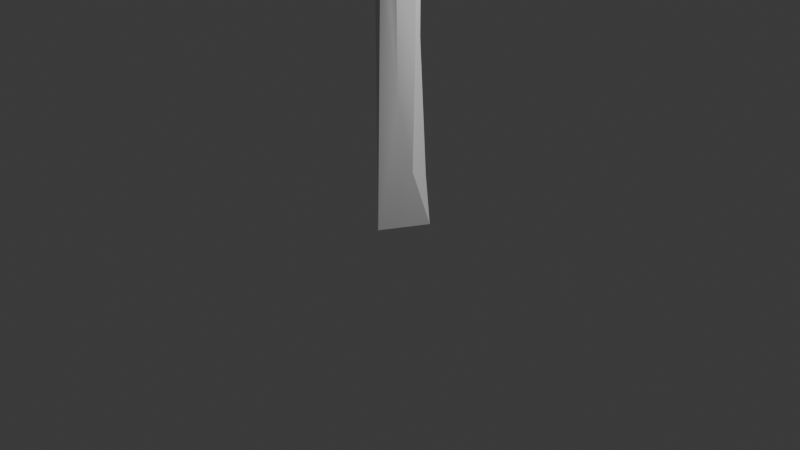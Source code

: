 # Source: Crystal.blend  (saved by Blender 4.4.32; exported with 4.5.12 LTS)
import bpy
from mathutils import Matrix  # noqa: F401  (used for matrix-valued properties, if any)

bpy.ops.wm.read_factory_settings(use_empty=True)
scene = bpy.context.scene
scene.name = 'Scene'

# ---- collections
col_collection = bpy.data.collections.new('Collection'); scene.collection.children.link(col_collection)

# ---- node groups
ng_smooth_by_angle = bpy.data.node_groups.new('Smooth by Angle', 'GeometryNodeTree')
_s = ng_smooth_by_angle.interface.new_socket(name='Mesh', in_out='OUTPUT', socket_type='NodeSocketGeometry')
_s = ng_smooth_by_angle.interface.new_socket(name='Mesh', in_out='INPUT', socket_type='NodeSocketGeometry')
_s = ng_smooth_by_angle.interface.new_socket(name='Angle', in_out='INPUT', socket_type='NodeSocketFloat')
_s.subtype = 'ANGLE'
_s.default_value = 0.5236
_s.min_value = 0.0
_s.max_value = 3.142
_s.description = 'Maximum face angle for smooth edges'
_s = ng_smooth_by_angle.interface.new_socket(name='Ignore Sharpness', in_out='INPUT', socket_type='NodeSocketBool')
_s.force_non_field = True
ng_smooth_by_angle.description = 'Set the sharpness of mesh edges based on the angle between the neighboring faces'
ng_smooth_by_angle.is_modifier = True
_N = ng_smooth_by_angle.nodes; _L = ng_smooth_by_angle.links
n0 = _N.new('GeometryNodeSetShadeSmooth'); n0.name = 'Set Shade Smooth'; n0.location = (120, -80)
n0.domain = 'EDGE'
n1 = _N.new('GeometryNodeSetShadeSmooth'); n1.name = 'Set Shade Smooth.001'; n1.location = (300, -80)
n2 = _N.new('NodeGroupOutput'); n2.name = 'Group Output'; n2.location = (480, -80)
n3 = _N.new('GeometryNodeInputMeshEdgeAngle'); n3.name = 'Edge Angle'; n3.location = (-440, -240)
n4 = _N.new('NodeGroupInput'); n4.name = 'Group Input'; n4.location = (-80, -80)
n5 = _N.new('GeometryNodeInputEdgeSmooth'); n5.name = 'Is Edge Smooth'; n5.location = (-260, -120)
n6 = _N.new('GeometryNodeInputShadeSmooth'); n6.name = 'Is Shade Smooth'; n6.location = (-440, -397)
n7 = _N.new('FunctionNodeCompare'); n7.name = 'Compare'; n7.location = (-260, -260)
n7.operation = 'LESS_EQUAL'
n7.inputs[6].default_value = (0.0, 0.0, 0.0, 0.0)
n7.inputs[7].default_value = (0.0, 0.0, 0.0, 0.0)
n8 = _N.new('FunctionNodeBooleanMath'); n8.name = 'Boolean Math.001'; n8.location = (-80, -260)
n9 = _N.new('NodeGroupInput'); n9.name = 'Group Input.001'; n9.location = (-440, -329)
n10 = _N.new('NodeGroupInput'); n10.name = 'Group Input.002'; n10.location = (-259, -189)
n11 = _N.new('FunctionNodeBooleanMath'); n11.name = 'Boolean Math'; n11.location = (-80, -149)
n11.operation = 'OR'
n12 = _N.new('FunctionNodeBooleanMath'); n12.name = 'Boolean Math.002'; n12.location = (-260, -380)
n12.operation = 'OR'
n13 = _N.new('NodeGroupInput'); n13.name = 'Group Input.003'; n13.location = (-440, -460)
_L.new(n3.outputs[0], n7.inputs[0])
_L.new(n1.outputs[0], n2.inputs[0])
_L.new(n9.outputs[1], n7.inputs[1])
_L.new(n7.outputs[0], n8.inputs[0])
_L.new(n4.outputs[0], n0.inputs[0])
_L.new(n0.outputs[0], n1.inputs[0])
_L.new(n8.outputs[0], n0.inputs[2])
_L.new(n10.outputs[2], n11.inputs[1])
_L.new(n5.outputs[0], n11.inputs[0])
_L.new(n11.outputs[0], n0.inputs[1])
_L.new(n13.outputs[2], n12.inputs[1])
_L.new(n6.outputs[0], n12.inputs[0])
_L.new(n12.outputs[0], n8.inputs[1])
n2.is_active_output = True

# ---- world
world_world = bpy.data.worlds.new('World'); scene.world = world_world
world_world.use_nodes = True; world_world.node_tree.nodes.clear()
_N = world_world.node_tree.nodes; _L = world_world.node_tree.links
n0 = _N.new('ShaderNodeOutputWorld'); n0.name = 'World Output'; n0.location = (300, 300)
n1 = _N.new('ShaderNodeBackground'); n1.name = 'Background'; n1.location = (10, 300)
n1.inputs[0].default_value = (0.05088, 0.05088, 0.05088, 1.0)
_L.new(n1.outputs[0], n0.inputs[0])
n0.is_active_output = True
world_world.color = (0.05088, 0.05088, 0.05088)
world_world.sun_shadow_jitter_overblur = 0.0

# ---- cameras
cam_camera = bpy.data.cameras.new('Camera')
cam_camera.clip_end = 100.0
cam_camera.ortho_scale = 7.314

# ---- lights
light_light = bpy.data.lights.new('Light', 'POINT')
light_light.energy = 1000.0
light_light.shadow_soft_size = 0.1

# ---- meshes
me_cube_002 = bpy.data.meshes.new('Cube.002')
me_cube_002.from_pydata([(-0.122, -0.1805, -1.774), (-0.1209, -0.1315, 1.774), (-0.1679, 0.1541, -1.774), (-0.1304, 0.09985, 1.774), (0.155, -0.1545, -1.774), (0.1018, -0.1181, 1.774), (0.2427, 0.2357, -1.774), (0.1367, 0.1866, 1.774), (-0.2269, 0.0, -1.774), (-0.1188, -0.1272, 0.0), (-0.183, 0.0, 1.774), (-0.1989, 0.1322, 0.0), (0.0, 0.3039, -1.774), (0.0, 0.2259, 1.774), (0.1547, 0.1651, 0.0), (0.2611, 0.0526, -1.774), (0.2072, 0.0526, 1.774), (0.1776, -0.1562, 0.0), (0.0, -0.27, -1.774), (0.0, -0.1947, 1.744), (0.0, 0.0, 3.269), (0.0, 0.0, -1.774), (0.0, -0.2185, 0.0), (0.2203, 0.0526, 0.0), (-0.0638, 0.2515, 0.0), (-0.1961, 0.02933, 0.0), (-0.2122, -0.09024, -1.774), (-0.1585, -0.1294, 0.8871), (-0.1567, 0.04993, 1.774), (-0.1834, 0.1592, -0.8871), (-0.08395, 0.229, -1.774), (0.06834, 0.2062, 1.757), (0.1987, 0.2004, -0.8871), (-0.08008, -0.1631, 1.774), (-0.2352, 0.07707, -1.774), (-0.1394, -0.1539, -0.8871), (-0.1716, -0.06577, 1.774), (-0.1647, 0.116, 0.8871), (0.1214, 0.2698, -1.774), (-0.0652, 0.1629, 1.748), (0.1457, 0.1759, 0.8871), (-0.06098, -0.2253, -1.774), (0.0, -0.09733, 2.327), (0.0, 0.1129, 2.327), (-0.07665, 0.0, 2.327), (-0.07846, -0.1729, 0.0), (0.0, -0.2443, -0.8871), (0.06081, -0.2066, 0.8871), (0.04544, 0.2476, 0.0), (-0.1314, 0.1919, 0.0), (-0.0319, 0.2777, -0.8871), (-0.0319, 0.2387, 0.8871), (-0.139, 0.06612, 0.0), (-0.1765, -0.06362, 0.0), (-0.2493, 0.0, -0.8871), (-0.2143, -0.008565, 0.8871), (-0.0652, 0.04993, 2.327), (-0.08008, -0.06577, 2.327), (0.06834, 0.09331, 2.327), (-0.174, -0.0647, 0.8871), (-0.1944, -0.107, -0.8871), (-0.2163, 0.0716, -0.8871), (-0.09828, 0.2098, 0.8871), (-0.1077, 0.2105, -0.8871), (0.0834, 0.2391, -0.8871), (-0.06972, -0.1991, -0.8871), (-0.07927, -0.168, 0.8871), (0.05689, 0.2073, 0.8871), (-0.1771, 0.05802, 0.8871), (0.1025, 0.1964, 1.774), (0.1947, 0.1965, -1.331), (0.2519, 0.1442, -1.774), (0.1545, -0.03277, 1.756), (0.1663, -0.1554, -0.8871), (0.07752, -0.2123, -1.774), (0.06068, 0.2869, -1.774), (0.1502, 0.1454, 0.4436), (0.2081, -0.05094, -1.774), (0.1719, 0.1196, 1.774), (0.1397, -0.1372, 0.8871), (0.05092, -0.1564, 1.774), (0.0, -0.146, 2.051), (0.08878, -0.1874, 0.0), (0.0, -0.2572, -1.331), (0.03041, -0.2126, 0.4436), (0.1783, -0.05181, 0.0), (0.1875, 0.1089, 0.0), (0.2407, 0.0526, -0.8871), (0.2138, 0.0526, 0.8871), (0.1001, 0.2063, 0.0), (-0.01595, 0.2908, -1.331), (0.03417, 0.216, 1.774), (0.1767, 0.1828, -0.4436), (0.182, 0.2528, -1.774), (0.1412, 0.1813, 1.331), (0.0, 0.1694, 2.051), (0.0, -0.2314, -0.4436), (0.03041, -0.2006, 1.331), (-0.01595, 0.2323, 1.331), (0.1025, 0.14, 2.051), (-0.04004, -0.08155, 2.327), (0.1411, 0.2198, -0.8871), (0.02575, 0.2584, -0.8871), (0.1024, 0.2545, -1.331), (0.06442, 0.2433, -0.4436), (0.03417, 0.1031, 2.327), (0.06834, 0.1498, 2.051), (0.03417, 0.1596, 2.051), (-0.009228, -0.1873, 0.8871), (0.1013, 0.1916, 0.8871), (0.0125, 0.223, 0.8871), (0.05117, 0.2274, 0.4436), (0.06261, 0.2068, 1.331), (0.02333, 0.2195, 1.331), (0.1007, 0.199, 0.4436), (0.08294, 0.2726, -1.331), (0.1616, 0.2363, -1.331), (0.1206, 0.2131, -0.4436), (0.2465, -0.05138, -0.8871), (0.1767, -0.04229, 0.8871), (0.1019, 0.194, 1.331), (0.2317, 0.2269, -1.552), (0.2473, 0.1899, -1.774), (0.1607, -0.1549, -1.331), (0.1163, -0.1834, -1.774), (0.1524, 0.1678, 0.2218), (0.2346, 0.0008311, -1.774), (0.1586, -0.1467, 0.4436), (0.04439, -0.2029, 0.0), (0.0, -0.2636, -1.552), (0.0152, -0.2155, 0.2218), (0.1883, -0.104, 0.0), (0.2039, 0.08074, 0.0), (0.2509, 0.0526, -1.331), (0.217, 0.0526, 0.4436), (0.1274, 0.1857, 0.0), (0.1877, 0.1916, -0.6654), (0.1434, 0.1786, 1.109), (-0.03923, -0.1957, 0.0), (0.0, -0.2378, -0.6654), (0.04561, -0.2036, 1.109), (0.1699, 0.2101, -0.8871), (0.07391, 0.2412, -0.6654), (-0.03486, -0.2217, -0.8871), (-0.07409, -0.186, -0.4436), (-0.1189, -0.1487, 0.8871), (-0.04425, -0.1776, 0.8871), (-0.07886, -0.1704, 0.4436), (0.1235, 0.1837, 0.8871), (0.04831, 0.2375, 0.2218), (0.2097, 0.2093, -1.109), (0.2565, 0.09838, -1.774), (0.1719, -0.1558, -0.4436), (0.03876, -0.1832, -1.774), (0.1479, 0.1732, 0.6654), (0.1816, -0.1027, -1.774), (0.1332, -0.1718, 0.0), (0.0, -0.2507, -1.109), (0.04561, -0.1739, 0.6654), (0.2096, 0.000395, 0.0), (0.1711, 0.137, 0.0), (0.2305, 0.0526, -0.4436), (0.07276, 0.227, 0.0), (0.1657, 0.174, -0.2218), (0.2124, 0.2443, -1.774), (0.0, -0.225, -0.2218), (0.1122, 0.2294, -0.8871), (0.05493, 0.2261, -0.2218), (0.02579, -0.1969, 0.8871), (0.1254, 0.1847, 0.4436), (0.07592, 0.2132, 0.4436), (0.1004, 0.2027, 0.2218), (0.101, 0.1953, 0.6654), (0.01059, -0.194, 1.109), (0.01059, -0.1999, 0.6654), (0.1911, 0.2272, -1.331), (0.1718, 0.2445, -1.552), (0.1513, 0.228, -1.109), (0.1486, 0.1979, -0.4436), (0.09249, 0.2282, -0.4436), (0.1308, 0.2164, -0.6654), (0.1103, 0.2097, -0.2218), (0.2064, -0.1034, -0.8871), (0.2436, 0.000613, -0.8871), (0.2273, -0.05116, -1.331), (0.2227, -0.05159, -0.4436), (0.1428, -0.1316, -1.774), (0.1582, -0.08974, 0.8871), (0.1952, 0.005156, 0.8871), (0.1878, -0.04705, 0.4436), (0.1215, 0.1876, 1.331), (0.1016, 0.1928, 1.109), (0.1225, 0.1857, 1.109), (0.2024, 0.002775, 0.4436), (0.1732, -0.09688, 0.4436), (0.2266, 0.000504, -0.4436), (0.2391, 0.000722, -1.331), (0.194, -0.103, -1.331), (0.08262, 0.2276, -0.2218), (0.1024, 0.2288, -0.6654), (0.1593, 0.204, -0.6654), (0.2018, 0.2357, -1.552), (0.07434, 0.2201, 0.2218), (0.1264, 0.1852, 0.2218), (0.1245, 0.1842, 0.6654), (0.1805, 0.2186, -1.109), (0.138, 0.1918, -0.2218), (0.18, -0.1037, -0.4436)], [], [(68, 28, 3, 37), (120, 69, 7, 94, 190), (119, 72, 5, 79, 187), (66, 33, 1, 27, 145), (74, 186, 124), (20, 44, 57), (80, 81, 19), (7, 69, 99), (3, 28, 56), (26, 41, 0), (30, 12, 21, 8, 34), (12, 75, 38, 93, 164, 6, 122, 71, 151, 15, 21), (65, 144, 45, 9, 35), (4, 123, 73, 152, 17, 156, 82, 128, 22, 165, 96, 139, 46, 157, 83, 129, 18, 153, 74, 124), (17, 127, 79, 5, 80, 19, 97, 140, 47, 158, 84, 130, 22, 128, 82, 156), (207, 131, 17, 152), (6, 121, 70, 150, 32, 136, 92, 163, 14, 160, 86, 132, 23, 161, 87, 133, 15, 151, 71, 122), (14, 125, 76, 154, 40, 137, 94, 7, 78, 16, 88, 134, 23, 132, 86, 160), (206, 135, 14, 163), (63, 49, 24, 50), (62, 39, 13, 98, 51), (61, 52, 11, 29), (60, 53, 25, 54), (59, 36, 10, 55), (13, 39, 43, 95), (19, 81, 42, 33), (16, 20, 5, 72), (78, 7, 99), (33, 57, 1), (33, 42, 100, 57), (42, 20, 57, 100), (43, 56, 20), (43, 39, 56), (39, 3, 56), (53, 59, 55, 25), (9, 27, 59, 53), (27, 1, 36, 59), (26, 60, 54, 8), (0, 35, 60, 26), (35, 9, 53, 60), (34, 61, 29, 2), (8, 54, 61, 34), (54, 25, 52, 61), (49, 62, 51, 24), (11, 37, 62, 49), (37, 3, 39, 62), (30, 63, 50, 90, 12), (2, 29, 63, 30), (29, 11, 49, 63), (205, 141, 32, 150), (115, 102, 64, 103), (102, 104, 142, 64), (41, 65, 35, 0), (18, 129, 83, 157, 46, 143, 65, 41), (46, 139, 96, 165, 22, 138, 45, 144, 65, 143), (2, 30, 34), (8, 21, 18, 41, 26), (56, 44, 20), (56, 28, 44), (28, 10, 44), (58, 105, 43, 20), (58, 106, 105), (31, 91, 107), (57, 36, 1), (57, 44, 36), (44, 10, 36), (147, 66, 145), (84, 158, 174), (173, 146, 108), (204, 148, 40, 154), (111, 110, 67), (113, 91, 31, 112), (52, 68, 37, 11), (25, 55, 68, 52), (55, 10, 28, 68), (110, 113, 112, 67), (51, 98, 113, 110), (98, 13, 91, 113), (24, 51, 110, 111, 149, 48), (203, 169, 76, 125), (202, 170, 114, 171), (170, 172, 114), (47, 140, 168), (22, 130, 84, 174, 108, 146, 66, 147, 45, 138), (107, 95, 43), (107, 91, 95), (91, 13, 95), (105, 107, 43), (105, 106, 107), (106, 31, 107), (50, 24, 48, 167, 104, 102), (75, 115, 103, 38), (12, 90, 115, 75), (90, 50, 102, 115), (201, 175, 70, 121), (38, 103, 116, 176, 93), (177, 166, 101), (16, 78, 99, 58, 20), (200, 178, 92, 136), (199, 179, 117, 180), (198, 162, 89, 181), (197, 182, 73, 123), (196, 183, 118, 184), (195, 159, 85, 185), (99, 106, 58), (99, 69, 106), (69, 31, 106), (20, 42, 81, 80, 5), (21, 15, 126, 77, 186, 74, 153, 18), (194, 187, 79, 127), (193, 188, 119, 189), (88, 16, 72, 119, 188), (192, 190, 94, 137), (67, 112, 120, 191, 109), (112, 31, 69, 120), (148, 192, 137, 40), (109, 191, 192, 148), (191, 120, 190, 192), (159, 193, 189, 85), (23, 134, 193, 159), (134, 88, 188, 193), (131, 194, 127, 17), (85, 189, 194, 131), (189, 119, 187, 194), (183, 195, 185, 118), (87, 161, 195, 183), (161, 23, 159, 195), (126, 196, 184, 77), (15, 133, 196, 126), (133, 87, 183, 196), (155, 197, 123, 4), (77, 184, 197, 155), (184, 118, 182, 197), (179, 198, 181, 117), (104, 167, 198, 179), (167, 48, 162, 198), (166, 199, 180, 101), (64, 142, 199, 166), (142, 104, 179, 199), (141, 200, 136, 32), (101, 180, 200, 141), (180, 117, 178, 200), (103, 64, 166, 177, 116), (164, 201, 121, 6), (93, 176, 201, 164), (176, 116, 175, 201), (168, 173, 108), (168, 140, 173), (140, 97, 173), (111, 67, 109, 172, 170), (162, 202, 171, 89), (48, 149, 202, 162), (149, 111, 170, 202), (135, 203, 125, 14), (89, 171, 203, 135), (171, 114, 169, 203), (169, 204, 154, 76), (114, 172, 204, 169), (172, 109, 148, 204), (97, 19, 33, 66, 146, 173), (174, 168, 108), (174, 158, 168), (158, 47, 168), (45, 147, 145, 27, 9), (175, 205, 150, 70), (116, 177, 205, 175), (177, 101, 141, 205), (178, 206, 163, 92), (117, 181, 206, 178), (181, 89, 135, 206), (182, 207, 152, 73), (118, 185, 207, 182), (185, 85, 131, 207), (124, 155, 4), (124, 186, 155), (186, 77, 155)])
me_cube_002.polygons.foreach_set('use_smooth', [True] * 176)
_uv = me_cube_002.uv_layers.new(name='UVMap')
_uv.uv.foreach_set('vector', [0.5625, 0.1875, 0.625, 0.1875, 0.625, 0.25, 0.5625, 0.25, 0.5938, 0.4688, 0.625, 0.4688, 0.625, 0.5, 0.5938, 0.5, 0.5938, 0.4844, 0.5625, 0.6875, 0.625, 0.6875, 0.625, 0.75, 0.5625, 0.75, 0.5625, 0.7188, 0.5625, 0.9375, 0.625, 0.9375, 0.625, 1.0, 0.5625, 1.0, 0.5625, 0.9688, 0.3125, 0.75, 0.3438, 0.7188, 0.3438, 0.75, 0.75, 0.625, 0.8125, 0.625, 0.8125, 0.6875, 0.6875, 0.75, 0.75, 0.7188, 0.75, 0.75, 0.625, 0.5, 0.6562, 0.5, 0.6562, 0.5312, 0.875, 0.5, 0.875, 0.5625, 0.8125, 0.5625, 0.125, 0.6875, 0.1875, 0.75, 0.125, 0.75, 0.1875, 0.5, 0.25, 0.5, 0.25, 0.625, 0.125, 0.625, 0.125, 0.5625, 0.25, 0.5, 0.2812, 0.5, 0.3125, 0.5, 0.3438, 0.5, 0.3594, 0.5, 0.375, 0.5, 0.375, 0.5312, 0.375, 0.5625, 0.375, 0.5938, 0.375, 0.625, 0.25, 0.625, 0.4375, 0.9375, 0.4688, 0.9375, 0.5, 0.9375, 0.5, 1.0, 0.4375, 1.0, 0.375, 0.75, 0.4062, 0.75, 0.4375, 0.75, 0.4688, 0.75, 0.5, 0.75, 0.5, 0.7812, 0.5, 0.8125, 0.5, 0.8438, 0.5, 0.875, 0.4844, 0.875, 0.4688, 0.875, 0.4531, 0.875, 0.4375, 0.875, 0.4219, 0.875, 0.4062, 0.875, 0.3906, 0.875, 0.375, 0.875, 0.375, 0.8438, 0.375, 0.8125, 0.375, 0.7812, 0.5, 0.75, 0.5312, 0.75, 0.5625, 0.75, 0.625, 0.75, 0.625, 0.8125, 0.625, 0.875, 0.5938, 0.875, 0.5781, 0.875, 0.5625, 0.875, 0.5469, 0.875, 0.5312, 0.875, 0.5156, 0.875, 0.5, 0.875, 0.5, 0.8438, 0.5, 0.8125, 0.5, 0.7812, 0.4688, 0.7188, 0.5, 0.7188, 0.5, 0.75, 0.4688, 0.75, 0.375, 0.5, 0.3906, 0.5, 0.4062, 0.5, 0.4219, 0.5, 0.4375, 0.5, 0.4531, 0.5, 0.4688, 0.5, 0.4844, 0.5, 0.5, 0.5, 0.5, 0.5312, 0.5, 0.5625, 0.5, 0.5938, 0.5, 0.625, 0.4688, 0.625, 0.4375, 0.625, 0.4062, 0.625, 0.375, 0.625, 0.375, 0.5938, 0.375, 0.5625, 0.375, 0.5312, 0.5, 0.5, 0.5156, 0.5, 0.5312, 0.5, 0.5469, 0.5, 0.5625, 0.5, 0.5781, 0.5, 0.5938, 0.5, 0.625, 0.5, 0.625, 0.5625, 0.625, 0.625, 0.5625, 0.625, 0.5312, 0.625, 0.5, 0.625, 0.5, 0.5938, 0.5, 0.5625, 0.5, 0.5312, 0.4844, 0.4844, 0.5, 0.4844, 0.5, 0.5, 0.4844, 0.5, 0.4375, 0.3125, 0.5, 0.3125, 0.5, 0.375, 0.4375, 0.375, 0.5625, 0.3125, 0.625, 0.3125, 0.625, 0.375, 0.5938, 0.375, 0.5625, 0.375, 0.4375, 0.1875, 0.5, 0.1875, 0.5, 0.25, 0.4375, 0.25, 0.4375, 0.0625, 0.5, 0.0625, 0.5, 0.125, 0.4375, 0.125, 0.5625, 0.0625, 0.625, 0.0625, 0.625, 0.125, 0.5625, 0.125, 0.75, 0.5, 0.8125, 0.5, 0.75, 0.5625, 0.75, 0.5312, 0.75, 0.75, 0.75, 0.7188, 0.75, 0.6875, 0.8125, 0.75, 0.625, 0.625, 0.75, 0.625, 0.625, 0.75, 0.625, 0.6875, 0.625, 0.5625, 0.625, 0.5, 0.6562, 0.5312, 0.8125, 0.75, 0.8125, 0.6875, 0.875, 0.75, 0.8125, 0.75, 0.75, 0.6875, 0.7812, 0.6875, 0.8125, 0.6875, 0.75, 0.6875, 0.75, 0.625, 0.8125, 0.6875, 0.7812, 0.6875, 0.75, 0.5625, 0.8125, 0.5625, 0.75, 0.625, 0.75, 0.5625, 0.8125, 0.5, 0.8125, 0.5625, 0.8125, 0.5, 0.875, 0.5, 0.8125, 0.5625, 0.5, 0.0625, 0.5625, 0.0625, 0.5625, 0.125, 0.5, 0.125, 0.5, 0.0, 0.5625, 0.0, 0.5625, 0.0625, 0.5, 0.0625, 0.5625, 0.0, 0.625, 0.0, 0.625, 0.0625, 0.5625, 0.0625, 0.375, 0.0625, 0.4375, 0.0625, 0.4375, 0.125, 0.375, 0.125, 0.375, 0.0, 0.4375, 0.0, 0.4375, 0.0625, 0.375, 0.0625, 0.4375, 0.0, 0.5, 0.0, 0.5, 0.0625, 0.4375, 0.0625, 0.375, 0.1875, 0.4375, 0.1875, 0.4375, 0.25, 0.375, 0.25, 0.375, 0.125, 0.4375, 0.125, 0.4375, 0.1875, 0.375, 0.1875, 0.4375, 0.125, 0.5, 0.125, 0.5, 0.1875, 0.4375, 0.1875, 0.5, 0.3125, 0.5625, 0.3125, 0.5625, 0.375, 0.5, 0.375, 0.5, 0.25, 0.5625, 0.25, 0.5625, 0.3125, 0.5, 0.3125, 0.5625, 0.25, 0.625, 0.25, 0.625, 0.3125, 0.5625, 0.3125, 0.375, 0.3125, 0.4375, 0.3125, 0.4375, 0.375, 0.4062, 0.375, 0.375, 0.375, 0.375, 0.25, 0.4375, 0.25, 0.4375, 0.3125, 0.375, 0.3125, 0.4375, 0.25, 0.5, 0.25, 0.5, 0.3125, 0.4375, 0.3125, 0.4219, 0.4844, 0.4375, 0.4844, 0.4375, 0.5, 0.4219, 0.5, 0.4062, 0.4062, 0.4375, 0.4062, 0.4375, 0.4375, 0.4062, 0.4375, 0.4375, 0.4062, 0.4688, 0.4375, 0.4531, 0.4375, 0.4375, 0.4375, 0.375, 0.9375, 0.4375, 0.9375, 0.4375, 1.0, 0.375, 1.0, 0.375, 0.875, 0.3906, 0.875, 0.4062, 0.875, 0.4219, 0.875, 0.4375, 0.875, 0.4375, 0.9062, 0.4375, 0.9375, 0.375, 0.9375, 0.4375, 0.875, 0.4531, 0.875, 0.4688, 0.875, 0.4844, 0.875, 0.5, 0.875, 0.5, 0.9062, 0.5, 0.9375, 0.4688, 0.9375, 0.4375, 0.9375, 0.4375, 0.9062, 0.125, 0.5, 0.1875, 0.5, 0.125, 0.5625, 0.125, 0.625, 0.25, 0.625, 0.25, 0.75, 0.1875, 0.75, 0.125, 0.6875, 0.8125, 0.5625, 0.8125, 0.625, 0.75, 0.625, 0.8125, 0.5625, 0.875, 0.5625, 0.8125, 0.625, 0.875, 0.5625, 0.875, 0.625, 0.8125, 0.625, 0.6875, 0.5625, 0.7188, 0.5625, 0.75, 0.5625, 0.75, 0.625, 0.6875, 0.5625, 0.6875, 0.5312, 0.7188, 0.5625, 0.6875, 0.5, 0.7188, 0.5, 0.7188, 0.5312, 0.8125, 0.6875, 0.875, 0.6875, 0.875, 0.75, 0.8125, 0.6875, 0.8125, 0.625, 0.875, 0.6875, 0.8125, 0.625, 0.875, 0.625, 0.875, 0.6875, 0.5312, 0.9375, 0.5625, 0.9375, 0.5625, 0.9688, 0.5312, 0.875, 0.5469, 0.875, 0.5469, 0.8906, 0.5781, 0.8906, 0.5625, 0.9219, 0.5625, 0.9062, 0.5469, 0.4844, 0.5625, 0.4844, 0.5625, 0.5, 0.5469, 0.5, 0.5312, 0.4375, 0.5625, 0.4062, 0.5625, 0.4375, 0.5938, 0.4062, 0.625, 0.4062, 0.625, 0.4375, 0.5938, 0.4375, 0.5, 0.1875, 0.5625, 0.1875, 0.5625, 0.25, 0.5, 0.25, 0.5, 0.125, 0.5625, 0.125, 0.5625, 0.1875, 0.5, 0.1875, 0.5625, 0.125, 0.625, 0.125, 0.625, 0.1875, 0.5625, 0.1875, 0.5625, 0.4062, 0.5938, 0.4062, 0.5938, 0.4375, 0.5625, 0.4375, 0.5625, 0.375, 0.5938, 0.375, 0.5938, 0.4062, 0.5625, 0.4062, 0.5938, 0.375, 0.625, 0.375, 0.625, 0.4062, 0.5938, 0.4062, 0.5, 0.375, 0.5625, 0.375, 0.5625, 0.4062, 0.5312, 0.4375, 0.5156, 0.4375, 0.5, 0.4375, 0.5156, 0.4844, 0.5312, 0.4844, 0.5312, 0.5, 0.5156, 0.5, 0.5156, 0.4531, 0.5312, 0.4531, 0.5312, 0.4688, 0.5156, 0.4688, 0.5312, 0.4531, 0.5469, 0.4688, 0.5312, 0.4688, 0.5625, 0.875, 0.5781, 0.875, 0.5625, 0.8906, 0.5, 0.875, 0.5156, 0.875, 0.5312, 0.875, 0.5469, 0.8906, 0.5625, 0.9062, 0.5625, 0.9219, 0.5625, 0.9375, 0.5312, 0.9375, 0.5, 0.9375, 0.5, 0.9062, 0.7188, 0.5312, 0.75, 0.5312, 0.75, 0.5625, 0.7188, 0.5312, 0.7188, 0.5, 0.75, 0.5312, 0.7188, 0.5, 0.75, 0.5, 0.75, 0.5312, 0.7188, 0.5625, 0.7188, 0.5312, 0.75, 0.5625, 0.7188, 0.5625, 0.6875, 0.5312, 0.7188, 0.5312, 0.6875, 0.5312, 0.6875, 0.5, 0.7188, 0.5312, 0.4375, 0.375, 0.5, 0.375, 0.5, 0.4375, 0.4844, 0.4375, 0.4688, 0.4375, 0.4375, 0.4062, 0.375, 0.4062, 0.4062, 0.4062, 0.4062, 0.4375, 0.375, 0.4375, 0.375, 0.375, 0.4062, 0.375, 0.4062, 0.4062, 0.375, 0.4062, 0.4062, 0.375, 0.4375, 0.375, 0.4375, 0.4062, 0.4062, 0.4062, 0.3906, 0.4844, 0.4062, 0.4844, 0.4062, 0.5, 0.3906, 0.5, 0.375, 0.4375, 0.4062, 0.4375, 0.4062, 0.4688, 0.3906, 0.4688, 0.375, 0.4688, 0.4219, 0.4688, 0.4375, 0.4531, 0.4375, 0.4688, 0.625, 0.625, 0.625, 0.5625, 0.6562, 0.5312, 0.6875, 0.5625, 0.75, 0.625, 0.4531, 0.4844, 0.4688, 0.4844, 0.4688, 0.5, 0.4531, 0.5, 0.4531, 0.4531, 0.4688, 0.4531, 0.4688, 0.4688, 0.4531, 0.4688, 0.4844, 0.4531, 0.5, 0.4531, 0.5, 0.4688, 0.4844, 0.4688, 0.4062, 0.7188, 0.4375, 0.7188, 0.4375, 0.75, 0.4062, 0.75, 0.4062, 0.6562, 0.4375, 0.6562, 0.4375, 0.6875, 0.4062, 0.6875, 0.4688, 0.6562, 0.5, 0.6562, 0.5, 0.6875, 0.4688, 0.6875, 0.6562, 0.5312, 0.6875, 0.5312, 0.6875, 0.5625, 0.6562, 0.5312, 0.6562, 0.5, 0.6875, 0.5312, 0.6562, 0.5, 0.6875, 0.5, 0.6875, 0.5312, 0.75, 0.625, 0.75, 0.6875, 0.75, 0.7188, 0.6875, 0.75, 0.625, 0.75, 0.25, 0.625, 0.375, 0.625, 0.375, 0.6562, 0.375, 0.6875, 0.3438, 0.7188, 0.3125, 0.75, 0.2812, 0.75, 0.25, 0.75, 0.5312, 0.7188, 0.5625, 0.7188, 0.5625, 0.75, 0.5312, 0.75, 0.5312, 0.6562, 0.5625, 0.6562, 0.5625, 0.6875, 0.5312, 0.6875, 0.5625, 0.625, 0.625, 0.625, 0.625, 0.6875, 0.5625, 0.6875, 0.5625, 0.6562, 0.5781, 0.4844, 0.5938, 0.4844, 0.5938, 0.5, 0.5781, 0.5, 0.5625, 0.4375, 0.5938, 0.4375, 0.5938, 0.4688, 0.5781, 0.4688, 0.5625, 0.4688, 0.5938, 0.4375, 0.625, 0.4375, 0.625, 0.4688, 0.5938, 0.4688, 0.5625, 0.4844, 0.5781, 0.4844, 0.5781, 0.5, 0.5625, 0.5, 0.5625, 0.4688, 0.5781, 0.4688, 0.5781, 0.4844, 0.5625, 0.4844, 0.5781, 0.4688, 0.5938, 0.4688, 0.5938, 0.4844, 0.5781, 0.4844, 0.5, 0.6562, 0.5312, 0.6562, 0.5312, 0.6875, 0.5, 0.6875, 0.5, 0.625, 0.5312, 0.625, 0.5312, 0.6562, 0.5, 0.6562, 0.5312, 0.625, 0.5625, 0.625, 0.5625, 0.6562, 0.5312, 0.6562, 0.5, 0.7188, 0.5312, 0.7188, 0.5312, 0.75, 0.5, 0.75, 0.5, 0.6875, 0.5312, 0.6875, 0.5312, 0.7188, 0.5, 0.7188, 0.5312, 0.6875, 0.5625, 0.6875, 0.5625, 0.7188, 0.5312, 0.7188, 0.4375, 0.6562, 0.4688, 0.6562, 0.4688, 0.6875, 0.4375, 0.6875, 0.4375, 0.625, 0.4688, 0.625, 0.4688, 0.6562, 0.4375, 0.6562, 0.4688, 0.625, 0.5, 0.625, 0.5, 0.6562, 0.4688, 0.6562, 0.375, 0.6562, 0.4062, 0.6562, 0.4062, 0.6875, 0.375, 0.6875, 0.375, 0.625, 0.4062, 0.625, 0.4062, 0.6562, 0.375, 0.6562, 0.4062, 0.625, 0.4375, 0.625, 0.4375, 0.6562, 0.4062, 0.6562, 0.375, 0.7188, 0.4062, 0.7188, 0.4062, 0.75, 0.375, 0.75, 0.375, 0.6875, 0.4062, 0.6875, 0.4062, 0.7188, 0.375, 0.7188, 0.4062, 0.6875, 0.4375, 0.6875, 0.4375, 0.7188, 0.4062, 0.7188, 0.4688, 0.4531, 0.4844, 0.4531, 0.4844, 0.4688, 0.4688, 0.4688, 0.4688, 0.4375, 0.4844, 0.4375, 0.4844, 0.4531, 0.4688, 0.4531, 0.4844, 0.4375, 0.5, 0.4375, 0.5, 0.4531, 0.4844, 0.4531, 0.4375, 0.4531, 0.4531, 0.4531, 0.4531, 0.4688, 0.4375, 0.4688, 0.4375, 0.4375, 0.4531, 0.4375, 0.4531, 0.4531, 0.4375, 0.4531, 0.4531, 0.4375, 0.4688, 0.4375, 0.4688, 0.4531, 0.4531, 0.4531, 0.4375, 0.4844, 0.4531, 0.4844, 0.4531, 0.5, 0.4375, 0.5, 0.4375, 0.4688, 0.4531, 0.4688, 0.4531, 0.4844, 0.4375, 0.4844, 0.4531, 0.4688, 0.4688, 0.4688, 0.4688, 0.4844, 0.4531, 0.4844, 0.4062, 0.4375, 0.4375, 0.4375, 0.4375, 0.4531, 0.4219, 0.4688, 0.4062, 0.4688, 0.375, 0.4844, 0.3906, 0.4844, 0.3906, 0.5, 0.375, 0.5, 0.375, 0.4688, 0.3906, 0.4688, 0.3906, 0.4844, 0.375, 0.4844, 0.3906, 0.4688, 0.4062, 0.4688, 0.4062, 0.4844, 0.3906, 0.4844, 0.5625, 0.8906, 0.5781, 0.8906, 0.5625, 0.9062, 0.5625, 0.8906, 0.5781, 0.875, 0.5781, 0.8906, 0.5781, 0.875, 0.5938, 0.875, 0.5781, 0.8906, 0.5312, 0.4375, 0.5625, 0.4375, 0.5625, 0.4688, 0.5469, 0.4688, 0.5312, 0.4531, 0.5, 0.4531, 0.5156, 0.4531, 0.5156, 0.4688, 0.5, 0.4688, 0.5, 0.4375, 0.5156, 0.4375, 0.5156, 0.4531, 0.5, 0.4531, 0.5156, 0.4375, 0.5312, 0.4375, 0.5312, 0.4531, 0.5156, 0.4531, 0.5, 0.4844, 0.5156, 0.4844, 0.5156, 0.5, 0.5, 0.5, 0.5, 0.4688, 0.5156, 0.4688, 0.5156, 0.4844, 0.5, 0.4844, 0.5156, 0.4688, 0.5312, 0.4688, 0.5312, 0.4844, 0.5156, 0.4844, 0.5312, 0.4844, 0.5469, 0.4844, 0.5469, 0.5, 0.5312, 0.5, 0.5312, 0.4688, 0.5469, 0.4688, 0.5469, 0.4844, 0.5312, 0.4844, 0.5469, 0.4688, 0.5625, 0.4688, 0.5625, 0.4844, 0.5469, 0.4844, 0.5938, 0.875, 0.625, 0.875, 0.625, 0.9375, 0.5625, 0.9375, 0.5625, 0.9219, 0.5781, 0.8906, 0.5469, 0.8906, 0.5625, 0.8906, 0.5625, 0.9062, 0.5469, 0.8906, 0.5469, 0.875, 0.5625, 0.8906, 0.5469, 0.875, 0.5625, 0.875, 0.5625, 0.8906, 0.5, 0.9375, 0.5312, 0.9375, 0.5625, 0.9688, 0.5625, 1.0, 0.5, 1.0, 0.4062, 0.4844, 0.4219, 0.4844, 0.4219, 0.5, 0.4062, 0.5, 0.4062, 0.4688, 0.4219, 0.4688, 0.4219, 0.4844, 0.4062, 0.4844, 0.4219, 0.4688, 0.4375, 0.4688, 0.4375, 0.4844, 0.4219, 0.4844, 0.4688, 0.4844, 0.4844, 0.4844, 0.4844, 0.5, 0.4688, 0.5, 0.4688, 0.4688, 0.4844, 0.4688, 0.4844, 0.4844, 0.4688, 0.4844, 0.4844, 0.4688, 0.5, 0.4688, 0.5, 0.4844, 0.4844, 0.4844, 0.4375, 0.7188, 0.4688, 0.7188, 0.4688, 0.75, 0.4375, 0.75, 0.4375, 0.6875, 0.4688, 0.6875, 0.4688, 0.7188, 0.4375, 0.7188, 0.4688, 0.6875, 0.5, 0.6875, 0.5, 0.7188, 0.4688, 0.7188, 0.3438, 0.75, 0.375, 0.7188, 0.375, 0.75, 0.3438, 0.75, 0.3438, 0.7188, 0.375, 0.7188, 0.3438, 0.7188, 0.375, 0.6875, 0.375, 0.7188])
me_cube_002.update()

# ---- objects
ob_light = bpy.data.objects.new('Light', light_light)
ob_camera = bpy.data.objects.new('Camera', cam_camera)
ob_cube = bpy.data.objects.new('Cube', me_cube_002)

# ---- transforms, parenting, visibility, modifiers, constraints
ob_light.location = (4.076, 1.005, 5.904)
ob_light.rotation_euler = (0.6503, 0.05522, 1.866)
ob_light.lock_rotations_4d = False
ob_light.empty_display_type = 'ARROWS'
ob_light.color = (0.0, 0.0, 0.0, 0.0)
ob_light.lineart.crease_threshold = 0.0
ob_camera.location = (7.359, -6.926, 4.958)
ob_camera.rotation_euler = (1.109, 0.0, 0.8149)
ob_camera.lock_rotations_4d = False
ob_camera.empty_display_type = 'ARROWS'
ob_camera.color = (0.0, 0.0, 0.0, 0.0)
ob_camera.display_type = 'WIRE'
ob_camera.lineart.crease_threshold = 0.0
ob_cube.location = (0.02672, -0.06612, 1.774)
_m = ob_cube.modifiers.new('Decimate', 'DECIMATE')
_m.ratio = 0.1
_m = ob_cube.modifiers.new('Smooth by Angle', 'NODES')
_m.node_group = ng_smooth_by_angle
_m.use_pin_to_last = True
_m.show_group_selector = False

# ---- collection membership
col_collection.objects.link(ob_light)
col_collection.objects.link(ob_camera)
col_collection.objects.link(ob_cube)

# ---- scene / render settings (as saved in the file)
scene.camera = ob_camera
scene.frame_start = 1; scene.frame_end = 250; scene.frame_set(1)
scene.render.engine = 'BLENDER_EEVEE_NEXT'
bpy.context.view_layer.update()
